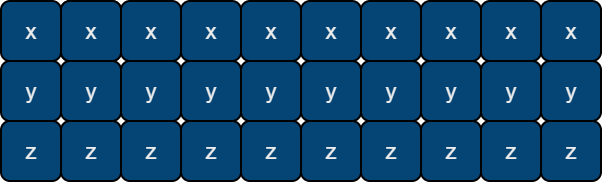

The diagram above was exported from draw.io. Its source (the exported page's mxGraphModel, read from the mxfile embedded in the PNG):
<mxGraphModel dx="429" dy="557" grid="1" gridSize="10" guides="1" tooltips="1" connect="1" arrows="1" fold="1" page="1" pageScale="1" pageWidth="850" pageHeight="1100" math="0" shadow="0">
  <root>
    <mxCell id="0" />
    <mxCell id="1" parent="0" />
    <mxCell id="wmvJOZvq2wb8auj0027o-12" value="x" style="rounded=1;whiteSpace=wrap;html=1;labelBackgroundColor=none;fillColor=#054575;strokeColor=light-dark(#000000,#D32020);fontColor=#EEEEEE;fontSize=11;" parent="1" vertex="1">
      <mxGeometry x="320" y="440" width="30" height="30" as="geometry" />
    </mxCell>
    <mxCell id="CfJX1fvMdsKDo7a5TWJS-1" value="y" style="rounded=1;whiteSpace=wrap;html=1;labelBackgroundColor=none;fillColor=#054575;strokeColor=light-dark(#000000,#D32020);fontColor=#EEEEEE;fontSize=11;" vertex="1" parent="1">
      <mxGeometry x="350" y="440" width="30" height="30" as="geometry" />
    </mxCell>
    <mxCell id="CfJX1fvMdsKDo7a5TWJS-2" value="x" style="rounded=1;whiteSpace=wrap;html=1;labelBackgroundColor=none;fillColor=#054575;strokeColor=light-dark(#000000,#D32020);fontColor=#EEEEEE;fontSize=11;" vertex="1" parent="1">
      <mxGeometry x="380" y="440" width="30" height="30" as="geometry" />
    </mxCell>
    <mxCell id="CfJX1fvMdsKDo7a5TWJS-3" value="x" style="rounded=1;whiteSpace=wrap;html=1;labelBackgroundColor=none;fillColor=#054575;strokeColor=light-dark(#000000,#D32020);fontColor=#EEEEEE;fontSize=11;" vertex="1" parent="1">
      <mxGeometry x="410" y="440" width="30" height="30" as="geometry" />
    </mxCell>
    <mxCell id="CfJX1fvMdsKDo7a5TWJS-4" value="x" style="rounded=1;whiteSpace=wrap;html=1;labelBackgroundColor=none;fillColor=#054575;strokeColor=light-dark(#000000,#D32020);fontColor=#EEEEEE;fontSize=11;" vertex="1" parent="1">
      <mxGeometry x="440" y="440" width="30" height="30" as="geometry" />
    </mxCell>
    <mxCell id="CfJX1fvMdsKDo7a5TWJS-5" value="x" style="rounded=1;whiteSpace=wrap;html=1;labelBackgroundColor=none;fillColor=#054575;strokeColor=light-dark(#000000,#D32020);fontColor=#EEEEEE;fontSize=11;" vertex="1" parent="1">
      <mxGeometry x="470" y="440" width="30" height="30" as="geometry" />
    </mxCell>
    <mxCell id="CfJX1fvMdsKDo7a5TWJS-6" value="x" style="rounded=1;whiteSpace=wrap;html=1;labelBackgroundColor=none;fillColor=#054575;strokeColor=light-dark(#000000,#D32020);fontColor=#EEEEEE;fontSize=11;" vertex="1" parent="1">
      <mxGeometry x="500" y="440" width="30" height="30" as="geometry" />
    </mxCell>
    <mxCell id="CfJX1fvMdsKDo7a5TWJS-7" value="x" style="rounded=1;whiteSpace=wrap;html=1;labelBackgroundColor=none;fillColor=#054575;strokeColor=light-dark(#000000,#D32020);fontColor=#EEEEEE;fontSize=11;" vertex="1" parent="1">
      <mxGeometry x="530" y="440" width="30" height="30" as="geometry" />
    </mxCell>
    <mxCell id="CfJX1fvMdsKDo7a5TWJS-8" value="x" style="rounded=1;whiteSpace=wrap;html=1;labelBackgroundColor=none;fillColor=#054575;strokeColor=light-dark(#000000,#D32020);fontColor=#EEEEEE;fontSize=11;" vertex="1" parent="1">
      <mxGeometry x="560" y="440" width="30" height="30" as="geometry" />
    </mxCell>
    <mxCell id="CfJX1fvMdsKDo7a5TWJS-12" value="x" style="rounded=1;whiteSpace=wrap;html=1;labelBackgroundColor=none;fillColor=#054575;strokeColor=light-dark(#000000,#D32020);fontColor=#EEEEEE;fontSize=11;" vertex="1" parent="1">
      <mxGeometry x="590" y="440" width="30" height="30" as="geometry" />
    </mxCell>
    <mxCell id="CfJX1fvMdsKDo7a5TWJS-13" value="y" style="rounded=1;whiteSpace=wrap;html=1;labelBackgroundColor=none;fillColor=#054575;strokeColor=light-dark(#000000,#D32020);fontColor=#EEEEEE;fontSize=11;" vertex="1" parent="1">
      <mxGeometry x="320" y="470" width="30" height="30" as="geometry" />
    </mxCell>
    <mxCell id="CfJX1fvMdsKDo7a5TWJS-14" value="y" style="rounded=1;whiteSpace=wrap;html=1;labelBackgroundColor=none;fillColor=#054575;strokeColor=light-dark(#000000,#D32020);fontColor=#EEEEEE;fontSize=11;" vertex="1" parent="1">
      <mxGeometry x="350" y="470" width="30" height="30" as="geometry" />
    </mxCell>
    <mxCell id="CfJX1fvMdsKDo7a5TWJS-15" value="y" style="rounded=1;whiteSpace=wrap;html=1;labelBackgroundColor=none;fillColor=#054575;strokeColor=light-dark(#000000,#D32020);fontColor=#EEEEEE;fontSize=11;" vertex="1" parent="1">
      <mxGeometry x="380" y="470" width="30" height="30" as="geometry" />
    </mxCell>
    <mxCell id="CfJX1fvMdsKDo7a5TWJS-16" value="y" style="rounded=1;whiteSpace=wrap;html=1;labelBackgroundColor=none;fillColor=#054575;strokeColor=light-dark(#000000,#D32020);fontColor=#EEEEEE;fontSize=11;" vertex="1" parent="1">
      <mxGeometry x="410" y="470" width="30" height="30" as="geometry" />
    </mxCell>
    <mxCell id="CfJX1fvMdsKDo7a5TWJS-17" value="y" style="rounded=1;whiteSpace=wrap;html=1;labelBackgroundColor=none;fillColor=#054575;strokeColor=light-dark(#000000,#D32020);fontColor=#EEEEEE;fontSize=11;" vertex="1" parent="1">
      <mxGeometry x="440" y="470" width="30" height="30" as="geometry" />
    </mxCell>
    <mxCell id="CfJX1fvMdsKDo7a5TWJS-18" value="y" style="rounded=1;whiteSpace=wrap;html=1;labelBackgroundColor=none;fillColor=#054575;strokeColor=light-dark(#000000,#D32020);fontColor=#EEEEEE;fontSize=11;" vertex="1" parent="1">
      <mxGeometry x="470" y="470" width="30" height="30" as="geometry" />
    </mxCell>
    <mxCell id="CfJX1fvMdsKDo7a5TWJS-19" value="y" style="rounded=1;whiteSpace=wrap;html=1;labelBackgroundColor=none;fillColor=#054575;strokeColor=light-dark(#000000,#D32020);fontColor=#EEEEEE;fontSize=11;" vertex="1" parent="1">
      <mxGeometry x="500" y="470" width="30" height="30" as="geometry" />
    </mxCell>
    <mxCell id="CfJX1fvMdsKDo7a5TWJS-20" value="y" style="rounded=1;whiteSpace=wrap;html=1;labelBackgroundColor=none;fillColor=#054575;strokeColor=light-dark(#000000,#D32020);fontColor=#EEEEEE;fontSize=11;" vertex="1" parent="1">
      <mxGeometry x="530" y="470" width="30" height="30" as="geometry" />
    </mxCell>
    <mxCell id="CfJX1fvMdsKDo7a5TWJS-21" value="z" style="rounded=1;whiteSpace=wrap;html=1;labelBackgroundColor=none;fillColor=#054575;strokeColor=light-dark(#000000,#D32020);fontColor=#EEEEEE;fontSize=11;" vertex="1" parent="1">
      <mxGeometry x="350" y="500" width="30" height="30" as="geometry" />
    </mxCell>
    <mxCell id="CfJX1fvMdsKDo7a5TWJS-22" value="z" style="rounded=1;whiteSpace=wrap;html=1;labelBackgroundColor=none;fillColor=#054575;strokeColor=light-dark(#000000,#D32020);fontColor=#EEEEEE;fontSize=11;" vertex="1" parent="1">
      <mxGeometry x="380" y="500" width="30" height="30" as="geometry" />
    </mxCell>
    <mxCell id="CfJX1fvMdsKDo7a5TWJS-23" value="z" style="rounded=1;whiteSpace=wrap;html=1;labelBackgroundColor=none;fillColor=#054575;strokeColor=light-dark(#000000,#D32020);fontColor=#EEEEEE;fontSize=11;" vertex="1" parent="1">
      <mxGeometry x="410" y="500" width="30" height="30" as="geometry" />
    </mxCell>
    <mxCell id="CfJX1fvMdsKDo7a5TWJS-24" value="z" style="rounded=1;whiteSpace=wrap;html=1;labelBackgroundColor=none;fillColor=#054575;strokeColor=light-dark(#000000,#D32020);fontColor=#EEEEEE;fontSize=11;" vertex="1" parent="1">
      <mxGeometry x="440" y="500" width="30" height="30" as="geometry" />
    </mxCell>
    <mxCell id="CfJX1fvMdsKDo7a5TWJS-25" value="z" style="rounded=1;whiteSpace=wrap;html=1;labelBackgroundColor=none;fillColor=#054575;strokeColor=light-dark(#000000,#D32020);fontColor=#EEEEEE;fontSize=11;" vertex="1" parent="1">
      <mxGeometry x="470" y="500" width="30" height="30" as="geometry" />
    </mxCell>
    <mxCell id="CfJX1fvMdsKDo7a5TWJS-26" value="z" style="rounded=1;whiteSpace=wrap;html=1;labelBackgroundColor=none;fillColor=#054575;strokeColor=light-dark(#000000,#D32020);fontColor=#EEEEEE;fontSize=11;" vertex="1" parent="1">
      <mxGeometry x="500" y="500" width="30" height="30" as="geometry" />
    </mxCell>
    <mxCell id="CfJX1fvMdsKDo7a5TWJS-27" value="z" style="rounded=1;whiteSpace=wrap;html=1;labelBackgroundColor=none;fillColor=#054575;strokeColor=light-dark(#000000,#D32020);fontColor=#EEEEEE;fontSize=11;" vertex="1" parent="1">
      <mxGeometry x="530" y="500" width="30" height="30" as="geometry" />
    </mxCell>
    <mxCell id="CfJX1fvMdsKDo7a5TWJS-28" value="z" style="rounded=1;whiteSpace=wrap;html=1;labelBackgroundColor=none;fillColor=#054575;strokeColor=light-dark(#000000,#D32020);fontColor=#EEEEEE;fontSize=11;" vertex="1" parent="1">
      <mxGeometry x="560" y="500" width="30" height="30" as="geometry" />
    </mxCell>
    <mxCell id="CfJX1fvMdsKDo7a5TWJS-29" value="z" style="rounded=1;whiteSpace=wrap;html=1;labelBackgroundColor=none;fillColor=#054575;strokeColor=light-dark(#000000,#D32020);fontColor=#EEEEEE;fontSize=11;" vertex="1" parent="1">
      <mxGeometry x="320" y="500" width="30" height="30" as="geometry" />
    </mxCell>
    <mxCell id="CfJX1fvMdsKDo7a5TWJS-30" value="y" style="rounded=1;whiteSpace=wrap;html=1;labelBackgroundColor=none;fillColor=#054575;strokeColor=light-dark(#000000,#D32020);fontColor=#EEEEEE;fontSize=11;" vertex="1" parent="1">
      <mxGeometry x="590" y="470" width="30" height="30" as="geometry" />
    </mxCell>
    <mxCell id="CfJX1fvMdsKDo7a5TWJS-32" value="y" style="rounded=1;whiteSpace=wrap;html=1;labelBackgroundColor=none;fillColor=#054575;strokeColor=light-dark(#000000,#D32020);fontColor=#EEEEEE;fontSize=11;" vertex="1" parent="1">
      <mxGeometry x="560" y="470" width="30" height="30" as="geometry" />
    </mxCell>
    <mxCell id="CfJX1fvMdsKDo7a5TWJS-33" value="z" style="rounded=1;whiteSpace=wrap;html=1;labelBackgroundColor=none;fillColor=#054575;strokeColor=light-dark(#000000,#D32020);fontColor=#EEEEEE;fontSize=11;" vertex="1" parent="1">
      <mxGeometry x="590" y="500" width="30" height="30" as="geometry" />
    </mxCell>
    <mxCell id="CfJX1fvMdsKDo7a5TWJS-34" value="x" style="rounded=1;whiteSpace=wrap;html=1;labelBackgroundColor=none;fillColor=#054575;strokeColor=light-dark(#000000,#D32020);fontColor=#EEEEEE;fontSize=11;" vertex="1" parent="1">
      <mxGeometry x="350" y="440" width="30" height="30" as="geometry" />
    </mxCell>
  </root>
</mxGraphModel>